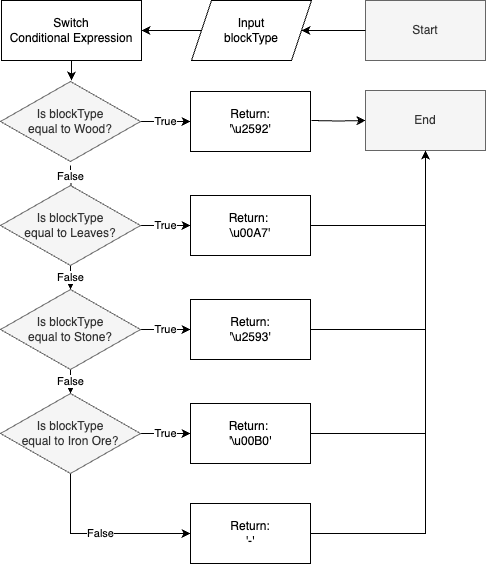

The diagram above was exported from draw.io. Its source (the exported page's mxGraphModel, read from the mxfile embedded in the PNG):
<mxGraphModel dx="1434" dy="722" grid="1" gridSize="10" guides="1" tooltips="1" connect="1" arrows="1" fold="1" page="1" pageScale="1" pageWidth="827" pageHeight="1169" math="0" shadow="0">
  <root>
    <mxCell id="0" />
    <mxCell id="1" parent="0" />
    <mxCell id="vDI0wPWZahfwb5R5ebrp-368" style="edgeStyle=orthogonalEdgeStyle;rounded=0;orthogonalLoop=1;jettySize=auto;html=1;entryX=1;entryY=0.5;entryDx=0;entryDy=0;" edge="1" parent="1" source="vDI0wPWZahfwb5R5ebrp-401" target="vDI0wPWZahfwb5R5ebrp-371">
      <mxGeometry relative="1" as="geometry" />
    </mxCell>
    <mxCell id="vDI0wPWZahfwb5R5ebrp-369" value="Start" style="rounded=0;whiteSpace=wrap;html=1;fillColor=#f5f5f5;fontColor=#333333;strokeColor=#666666;" vertex="1" parent="1">
      <mxGeometry x="584" y="360" width="120" height="60" as="geometry" />
    </mxCell>
    <mxCell id="vDI0wPWZahfwb5R5ebrp-370" style="edgeStyle=orthogonalEdgeStyle;rounded=0;orthogonalLoop=1;jettySize=auto;html=1;exitX=0.5;exitY=1;exitDx=0;exitDy=0;" edge="1" parent="1" source="vDI0wPWZahfwb5R5ebrp-371">
      <mxGeometry relative="1" as="geometry">
        <mxPoint x="290" y="440" as="targetPoint" />
      </mxGeometry>
    </mxCell>
    <mxCell id="vDI0wPWZahfwb5R5ebrp-371" value="Switch&lt;br&gt;Conditional Expression" style="rounded=0;whiteSpace=wrap;html=1;" vertex="1" parent="1">
      <mxGeometry x="220" y="360" width="140" height="60" as="geometry" />
    </mxCell>
    <mxCell id="vDI0wPWZahfwb5R5ebrp-375" value="False" style="edgeStyle=orthogonalEdgeStyle;rounded=0;orthogonalLoop=1;jettySize=auto;html=1;exitX=0.5;exitY=1;exitDx=0;exitDy=0;" edge="1" parent="1" target="vDI0wPWZahfwb5R5ebrp-380">
      <mxGeometry relative="1" as="geometry">
        <mxPoint x="289" y="525" as="sourcePoint" />
      </mxGeometry>
    </mxCell>
    <mxCell id="vDI0wPWZahfwb5R5ebrp-376" value="True" style="edgeStyle=orthogonalEdgeStyle;rounded=0;orthogonalLoop=1;jettySize=auto;html=1;exitX=1;exitY=0.5;exitDx=0;exitDy=0;entryX=0;entryY=0.5;entryDx=0;entryDy=0;" edge="1" parent="1" source="vDI0wPWZahfwb5R5ebrp-377" target="vDI0wPWZahfwb5R5ebrp-390">
      <mxGeometry relative="1" as="geometry" />
    </mxCell>
    <mxCell id="vDI0wPWZahfwb5R5ebrp-377" value="Is blockType &lt;br&gt;equal to Wood?" style="rhombus;whiteSpace=wrap;html=1;fillColor=#f5f5f5;fontColor=#333333;strokeColor=#666666;" vertex="1" parent="1">
      <mxGeometry x="219" y="441" width="140" height="80" as="geometry" />
    </mxCell>
    <mxCell id="vDI0wPWZahfwb5R5ebrp-378" value="False" style="edgeStyle=orthogonalEdgeStyle;rounded=0;orthogonalLoop=1;jettySize=auto;html=1;exitX=0.5;exitY=1;exitDx=0;exitDy=0;entryX=0.5;entryY=0;entryDx=0;entryDy=0;" edge="1" parent="1" source="vDI0wPWZahfwb5R5ebrp-380" target="vDI0wPWZahfwb5R5ebrp-383">
      <mxGeometry relative="1" as="geometry" />
    </mxCell>
    <mxCell id="vDI0wPWZahfwb5R5ebrp-379" value="True" style="edgeStyle=orthogonalEdgeStyle;rounded=0;orthogonalLoop=1;jettySize=auto;html=1;exitX=1;exitY=0.5;exitDx=0;exitDy=0;entryX=0;entryY=0.5;entryDx=0;entryDy=0;" edge="1" parent="1" source="vDI0wPWZahfwb5R5ebrp-380" target="vDI0wPWZahfwb5R5ebrp-392">
      <mxGeometry relative="1" as="geometry" />
    </mxCell>
    <mxCell id="vDI0wPWZahfwb5R5ebrp-380" value="Is blockType&lt;br style=&quot;border-color: var(--border-color);&quot;&gt;equal to Leaves?" style="rhombus;whiteSpace=wrap;html=1;fillColor=#f5f5f5;fontColor=#333333;strokeColor=#666666;" vertex="1" parent="1">
      <mxGeometry x="219" y="545" width="140" height="80" as="geometry" />
    </mxCell>
    <mxCell id="vDI0wPWZahfwb5R5ebrp-381" value="False" style="edgeStyle=orthogonalEdgeStyle;rounded=0;orthogonalLoop=1;jettySize=auto;html=1;exitX=0.5;exitY=1;exitDx=0;exitDy=0;" edge="1" parent="1" source="vDI0wPWZahfwb5R5ebrp-383" target="vDI0wPWZahfwb5R5ebrp-386">
      <mxGeometry relative="1" as="geometry" />
    </mxCell>
    <mxCell id="vDI0wPWZahfwb5R5ebrp-382" value="True" style="edgeStyle=orthogonalEdgeStyle;rounded=0;orthogonalLoop=1;jettySize=auto;html=1;exitX=1;exitY=0.5;exitDx=0;exitDy=0;" edge="1" parent="1" source="vDI0wPWZahfwb5R5ebrp-383" target="vDI0wPWZahfwb5R5ebrp-394">
      <mxGeometry relative="1" as="geometry" />
    </mxCell>
    <mxCell id="vDI0wPWZahfwb5R5ebrp-383" value="Is blockType&lt;br style=&quot;border-color: var(--border-color);&quot;&gt;equal to Stone?" style="rhombus;whiteSpace=wrap;html=1;fillColor=#f5f5f5;fontColor=#333333;strokeColor=#666666;" vertex="1" parent="1">
      <mxGeometry x="219" y="649" width="140" height="80" as="geometry" />
    </mxCell>
    <mxCell id="vDI0wPWZahfwb5R5ebrp-384" value="True" style="edgeStyle=orthogonalEdgeStyle;rounded=0;orthogonalLoop=1;jettySize=auto;html=1;exitX=1;exitY=0.5;exitDx=0;exitDy=0;" edge="1" parent="1" source="vDI0wPWZahfwb5R5ebrp-386" target="vDI0wPWZahfwb5R5ebrp-396">
      <mxGeometry relative="1" as="geometry" />
    </mxCell>
    <mxCell id="vDI0wPWZahfwb5R5ebrp-385" value="False" style="edgeStyle=orthogonalEdgeStyle;rounded=0;orthogonalLoop=1;jettySize=auto;html=1;entryX=0;entryY=0.5;entryDx=0;entryDy=0;" edge="1" parent="1" source="vDI0wPWZahfwb5R5ebrp-386" target="vDI0wPWZahfwb5R5ebrp-399">
      <mxGeometry relative="1" as="geometry">
        <Array as="points">
          <mxPoint x="289" y="893" />
        </Array>
      </mxGeometry>
    </mxCell>
    <mxCell id="vDI0wPWZahfwb5R5ebrp-386" value="Is blockType&lt;br style=&quot;border-color: var(--border-color);&quot;&gt;equal to Iron Ore?" style="rhombus;whiteSpace=wrap;html=1;fillColor=#f5f5f5;fontColor=#333333;strokeColor=#666666;" vertex="1" parent="1">
      <mxGeometry x="219" y="753" width="140" height="80" as="geometry" />
    </mxCell>
    <mxCell id="vDI0wPWZahfwb5R5ebrp-387" style="edgeStyle=orthogonalEdgeStyle;rounded=0;orthogonalLoop=1;jettySize=auto;html=1;entryX=0;entryY=0.5;entryDx=0;entryDy=0;" edge="1" parent="1" target="vDI0wPWZahfwb5R5ebrp-397">
      <mxGeometry relative="1" as="geometry">
        <mxPoint x="530" y="480" as="sourcePoint" />
      </mxGeometry>
    </mxCell>
    <mxCell id="vDI0wPWZahfwb5R5ebrp-390" value="Return: &lt;br&gt;'\u2592'" style="rounded=0;whiteSpace=wrap;html=1;" vertex="1" parent="1">
      <mxGeometry x="409" y="451" width="120" height="60" as="geometry" />
    </mxCell>
    <mxCell id="vDI0wPWZahfwb5R5ebrp-391" style="edgeStyle=orthogonalEdgeStyle;rounded=0;orthogonalLoop=1;jettySize=auto;html=1;exitX=1;exitY=0.5;exitDx=0;exitDy=0;entryX=0.5;entryY=1;entryDx=0;entryDy=0;" edge="1" parent="1" source="vDI0wPWZahfwb5R5ebrp-392" target="vDI0wPWZahfwb5R5ebrp-397">
      <mxGeometry relative="1" as="geometry" />
    </mxCell>
    <mxCell id="vDI0wPWZahfwb5R5ebrp-392" value="Return:&amp;nbsp;&lt;br&gt;\u00A7'" style="rounded=0;whiteSpace=wrap;html=1;" vertex="1" parent="1">
      <mxGeometry x="409" y="555" width="120" height="60" as="geometry" />
    </mxCell>
    <mxCell id="vDI0wPWZahfwb5R5ebrp-393" style="edgeStyle=orthogonalEdgeStyle;rounded=0;orthogonalLoop=1;jettySize=auto;html=1;exitX=1;exitY=0.5;exitDx=0;exitDy=0;entryX=0.5;entryY=1;entryDx=0;entryDy=0;" edge="1" parent="1" source="vDI0wPWZahfwb5R5ebrp-394" target="vDI0wPWZahfwb5R5ebrp-397">
      <mxGeometry relative="1" as="geometry" />
    </mxCell>
    <mxCell id="vDI0wPWZahfwb5R5ebrp-394" value="Return:&lt;br&gt;'\u2593'" style="rounded=0;whiteSpace=wrap;html=1;" vertex="1" parent="1">
      <mxGeometry x="409" y="659" width="120" height="60" as="geometry" />
    </mxCell>
    <mxCell id="vDI0wPWZahfwb5R5ebrp-395" style="edgeStyle=orthogonalEdgeStyle;rounded=0;orthogonalLoop=1;jettySize=auto;html=1;exitX=1;exitY=0.5;exitDx=0;exitDy=0;entryX=0.5;entryY=1;entryDx=0;entryDy=0;" edge="1" parent="1" source="vDI0wPWZahfwb5R5ebrp-396" target="vDI0wPWZahfwb5R5ebrp-397">
      <mxGeometry relative="1" as="geometry" />
    </mxCell>
    <mxCell id="vDI0wPWZahfwb5R5ebrp-396" value="Return:&amp;nbsp;&lt;br&gt;'\u00B0'" style="rounded=0;whiteSpace=wrap;html=1;" vertex="1" parent="1">
      <mxGeometry x="409" y="763" width="120" height="60" as="geometry" />
    </mxCell>
    <mxCell id="vDI0wPWZahfwb5R5ebrp-397" value="End" style="rounded=0;whiteSpace=wrap;html=1;fillColor=#f5f5f5;fontColor=#333333;strokeColor=#666666;" vertex="1" parent="1">
      <mxGeometry x="584" y="450" width="120" height="60" as="geometry" />
    </mxCell>
    <mxCell id="vDI0wPWZahfwb5R5ebrp-398" style="edgeStyle=orthogonalEdgeStyle;rounded=0;orthogonalLoop=1;jettySize=auto;html=1;exitX=1;exitY=0.5;exitDx=0;exitDy=0;entryX=0.5;entryY=1;entryDx=0;entryDy=0;" edge="1" parent="1" source="vDI0wPWZahfwb5R5ebrp-399" target="vDI0wPWZahfwb5R5ebrp-397">
      <mxGeometry relative="1" as="geometry" />
    </mxCell>
    <mxCell id="vDI0wPWZahfwb5R5ebrp-399" value="Return: &lt;br&gt;'-'" style="rounded=0;whiteSpace=wrap;html=1;" vertex="1" parent="1">
      <mxGeometry x="409" y="863" width="120" height="60" as="geometry" />
    </mxCell>
    <mxCell id="vDI0wPWZahfwb5R5ebrp-400" value="" style="edgeStyle=orthogonalEdgeStyle;rounded=0;orthogonalLoop=1;jettySize=auto;html=1;entryX=1;entryY=0.5;entryDx=0;entryDy=0;" edge="1" parent="1" source="vDI0wPWZahfwb5R5ebrp-369" target="vDI0wPWZahfwb5R5ebrp-401">
      <mxGeometry relative="1" as="geometry">
        <mxPoint x="584" y="390" as="sourcePoint" />
        <mxPoint x="360" y="390" as="targetPoint" />
      </mxGeometry>
    </mxCell>
    <mxCell id="vDI0wPWZahfwb5R5ebrp-401" value="Input&lt;br&gt;blockType" style="shape=parallelogram;perimeter=parallelogramPerimeter;whiteSpace=wrap;html=1;fixedSize=1;" vertex="1" parent="1">
      <mxGeometry x="410" y="360" width="120" height="60" as="geometry" />
    </mxCell>
  </root>
</mxGraphModel>